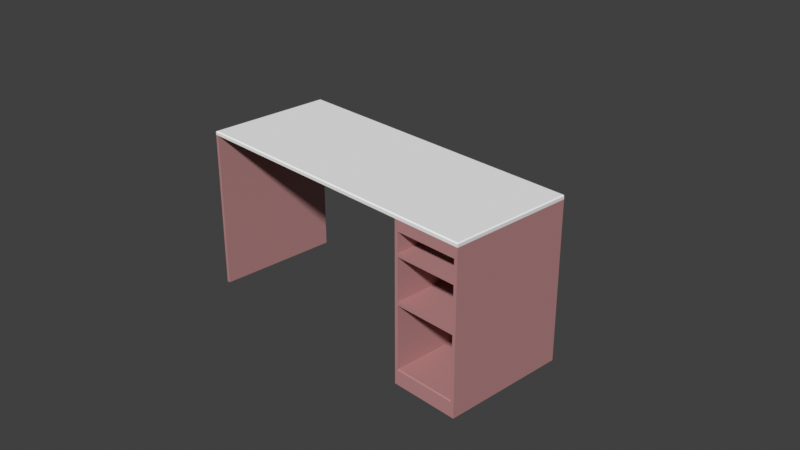 # Source: preview.blend  (saved by Blender 3.6.14; exported with 4.5.12 LTS)
import bpy
from mathutils import Matrix  # noqa: F401  (used for matrix-valued properties, if any)

bpy.ops.wm.read_factory_settings(use_empty=True)
scene = bpy.context.scene
scene.name = 'Scene'

# ---- collections
col_collection = bpy.data.collections.new('Collection'); scene.collection.children.link(col_collection)

# ---- materials (node trees are filled in below, after node groups)
mat_color_3 = bpy.data.materials.new('Color_3')
mat_color_3.diffuse_color = (0.8824, 0.8824, 0.8824, 1.0)
mat_color_3.roughness = 1.0
mat_color_0 = bpy.data.materials.new('Color_0')
mat_color_0.diffuse_color = (0.502, 0.502, 0.251, 1.0)
mat_color_0.roughness = 1.0
mat_color_6 = bpy.data.materials.new('Color_6')
mat_color_6.diffuse_color = (0.502, 0.251, 0.251, 1.0)
mat_color_6.roughness = 1.0
mat_color_9 = bpy.data.materials.new('Color_9')
mat_color_9.diffuse_color = (0.502, 0.502, 0.0, 1.0)
mat_color_9.roughness = 1.0

# ---- material node trees
mat_color_3.use_nodes = True; mat_color_3.node_tree.nodes.clear()
_N = mat_color_3.node_tree.nodes; _L = mat_color_3.node_tree.links
n0 = _N.new('ShaderNodeBsdfPrincipled'); n0.name = 'Principled BSDF'; n0.location = (0, 300)
n0.distribution = 'GGX'
n0.subsurface_method = 'RANDOM_WALK_SKIN'
n0.inputs[0].default_value = (0.8824, 0.8824, 0.8824, 1.0)
n0.inputs[2].default_value = 1.0
n0.inputs[3].default_value = 1.45
n0.inputs[13].default_value = 0.0
n0.inputs[27].default_value = (0.0, 0.0, 0.0, 1.0)
n0.inputs[28].default_value = 1.0
n1 = _N.new('ShaderNodeOutputMaterial'); n1.name = 'Material Output'; n1.location = (280, 300)
_L.new(n0.outputs[0], n1.inputs[0])
n1.is_active_output = True
mat_color_0.use_nodes = True; mat_color_0.node_tree.nodes.clear()
_N = mat_color_0.node_tree.nodes; _L = mat_color_0.node_tree.links
n0 = _N.new('ShaderNodeBsdfPrincipled'); n0.name = 'Principled BSDF'; n0.location = (0, 300)
n0.distribution = 'GGX'
n0.subsurface_method = 'RANDOM_WALK_SKIN'
n0.inputs[0].default_value = (0.502, 0.502, 0.251, 1.0)
n0.inputs[2].default_value = 1.0
n0.inputs[3].default_value = 1.45
n0.inputs[13].default_value = 0.0
n0.inputs[27].default_value = (0.0, 0.0, 0.0, 1.0)
n0.inputs[28].default_value = 1.0
n1 = _N.new('ShaderNodeOutputMaterial'); n1.name = 'Material Output'; n1.location = (280, 300)
_L.new(n0.outputs[0], n1.inputs[0])
n1.is_active_output = True
mat_color_6.use_nodes = True; mat_color_6.node_tree.nodes.clear()
_N = mat_color_6.node_tree.nodes; _L = mat_color_6.node_tree.links
n0 = _N.new('ShaderNodeBsdfPrincipled'); n0.name = 'Principled BSDF'; n0.location = (0, 300)
n0.distribution = 'GGX'
n0.subsurface_method = 'RANDOM_WALK_SKIN'
n0.inputs[0].default_value = (0.502, 0.251, 0.251, 1.0)
n0.inputs[2].default_value = 1.0
n0.inputs[3].default_value = 1.45
n0.inputs[13].default_value = 0.0
n0.inputs[27].default_value = (0.0, 0.0, 0.0, 1.0)
n0.inputs[28].default_value = 1.0
n1 = _N.new('ShaderNodeOutputMaterial'); n1.name = 'Material Output'; n1.location = (280, 300)
_L.new(n0.outputs[0], n1.inputs[0])
n1.is_active_output = True
mat_color_9.use_nodes = True; mat_color_9.node_tree.nodes.clear()
_N = mat_color_9.node_tree.nodes; _L = mat_color_9.node_tree.links
n0 = _N.new('ShaderNodeBsdfPrincipled'); n0.name = 'Principled BSDF'; n0.location = (0, 300)
n0.distribution = 'GGX'
n0.subsurface_method = 'RANDOM_WALK_SKIN'
n0.inputs[0].default_value = (0.502, 0.502, 0.0, 1.0)
n0.inputs[2].default_value = 1.0
n0.inputs[3].default_value = 1.45
n0.inputs[13].default_value = 0.0
n0.inputs[27].default_value = (0.0, 0.0, 0.0, 1.0)
n0.inputs[28].default_value = 1.0
n1 = _N.new('ShaderNodeOutputMaterial'); n1.name = 'Material Output'; n1.location = (280, 300)
_L.new(n0.outputs[0], n1.inputs[0])
n1.is_active_output = True

# ---- world
world_world = bpy.data.worlds.new('World'); scene.world = world_world
world_world.use_nodes = True; world_world.node_tree.nodes.clear()
_N = world_world.node_tree.nodes; _L = world_world.node_tree.links
n0 = _N.new('ShaderNodeOutputWorld'); n0.name = 'World Output'; n0.location = (300, 300)
n1 = _N.new('ShaderNodeBackground'); n1.name = 'Background'; n1.location = (10, 300)
n1.inputs[0].default_value = (0.05088, 0.05088, 0.05088, 1.0)
_L.new(n1.outputs[0], n0.inputs[0])
n0.is_active_output = True
world_world.color = (0.05088, 0.05088, 0.05088)
world_world.use_sun_shadow = False
world_world.sun_shadow_jitter_overblur = 0.0

# ---- cameras
cam_camera = bpy.data.cameras.new('Camera')
cam_camera.clip_end = 100.0
cam_camera.ortho_scale = 7.314

# ---- meshes
me_desk = bpy.data.meshes.new('desk')
me_desk.from_pydata([(625.7, 242.2, 299.9), (625.8, 240.9, -309.6), (625.7, 242.2, -309.6), (625.3, 243.4, 299.5), (625.3, 243.4, -309.6), (624.0, 245.4, 298.1), (624.7, 244.5, -309.6), (624.0, 245.4, -309.6), (621.9, 246.8, 296.1), (623.0, 246.2, -309.6), (621.9, 246.8, -309.6), (619.5, 247.3, 293.6), (619.5, 247.3, -309.6), (625.8, 240.9, 300.0), (-897.7, 243.4, 299.5), (-896.3, 245.4, 298.1), (-894.3, 246.8, 296.1), (-898.1, 242.2, 299.9), (-891.8, 247.3, 293.6), (-898.2, 240.9, 300.0), (-898.2, 240.9, -309.6), (-897.7, 243.4, -309.6), (-897.1, 244.5, -309.6), (-895.4, 246.2, -309.6), (-893.1, 247.2, -309.6), (-896.3, 245.4, -309.6), (-894.3, 246.8, -309.6), (-891.8, 247.3, -309.6), (625.8, 228.2, 300.0), (625.8, 228.2, -309.6), (-898.2, 228.2, 300.0), (-898.2, 228.2, -309.6), (-882.3, 228.2, 300.0), (-882.3, 228.2, -309.6), (-898.2, -533.8, -309.6), (-882.3, -533.8, -309.6), (-898.2, -533.8, 300.0), (-882.3, -533.8, 300.0), (609.9, 228.2, -309.6), (609.9, 228.2, 300.0), (609.9, -533.8, -309.6), (625.8, -533.8, -309.6), (609.9, -533.8, 300.0), (625.8, -533.8, 300.0), (289.3, 228.2, -173.1), (289.3, 228.2, 300.0), (305.1, 228.2, 300.0), (305.1, 228.2, -173.1), (289.3, -533.8, -173.1), (305.1, -533.8, -173.1), (289.3, -533.8, 300.0), (305.1, -533.8, 300.0), (289.3, 25.03, -157.2), (-882.3, 25.03, -157.2), (-882.3, 25.03, -173.1), (289.3, 25.03, -173.1), (289.3, 228.2, -157.2), (289.3, 228.2, -173.1), (-882.3, 228.2, -157.2), (-882.3, 228.2, -173.1), (609.9, 177.4, 300.0), (305.1, 177.4, 300.0), (305.1, 177.4, 284.1), (609.9, 177.4, 284.1), (609.9, 228.2, 284.1), (305.1, 228.2, 300.0), (305.1, 228.2, 284.1), (609.9, -457.6, 293.6), (305.1, -457.6, 293.6), (305.1, -457.7, 294.9), (609.9, -458.6, 297.2), (609.9, -458.0, 296.1), (305.1, -458.0, 296.1), (609.9, -457.7, 294.9), (609.9, -459.4, 298.1), (305.1, -459.4, 298.1), (305.1, -460.4, 298.9), (609.9, -462.7, 299.9), (609.9, -461.5, 299.5), (305.1, -461.5, 299.5), (609.9, -463.9, 300.0), (305.1, -462.7, 299.9), (609.9, -460.4, 298.9), (305.1, -458.6, 297.2), (305.1, -463.9, 300.0), (609.9, -457.6, 284.1), (305.1, -457.6, 284.1), (305.1, -533.8, 300.0), (609.9, -533.8, 300.0), (609.9, -533.8, 284.1), (305.1, -533.8, 284.1), (609.9, -152.8, -173.1), (305.1, -152.8, -173.1), (305.1, -136.9, -173.1), (609.9, -136.9, -173.1), (609.9, -152.8, 300.0), (609.9, -136.9, 300.0), (305.1, -152.8, 300.0), (305.1, -136.9, 300.0), (609.9, -473.4, -173.1), (305.1, -473.4, -173.1), (305.1, -457.6, -173.1), (609.9, -457.6, -173.1), (609.9, -473.4, 284.1), (609.9, -457.6, 284.1), (305.1, -473.4, 284.1), (305.1, -457.6, 284.1), (411.7, -324.8, -176.3), (411.5, -321.0, -176.3), (411.5, -321.0, -173.1), (412.2, -328.5, -176.3), (412.2, -328.5, -173.1), (413.1, -332.1, -173.1), (411.7, -324.8, -173.1), (416.0, -339.0, -176.3), (414.4, -335.6, -176.3), (414.4, -335.6, -173.1), (420.2, -345.2, -176.3), (417.9, -342.2, -176.3), (417.9, -342.2, -173.1), (416.0, -339.0, -173.1), (413.1, -332.1, -176.3), (425.4, -350.5, -176.3), (422.7, -348.0, -176.3), (422.7, -348.0, -173.1), (428.4, -352.7, -176.3), (428.4, -352.7, -173.1), (431.6, -354.6, -173.1), (425.4, -350.5, -173.1), (435.0, -356.2, -176.3), (435.0, -356.2, -173.1), (438.5, -357.5, -173.1), (442.2, -358.4, -176.3), (442.2, -358.4, -173.1), (445.9, -359.0, -173.1), (438.5, -357.5, -176.3), (431.6, -354.6, -176.3), (420.2, -345.2, -173.1), (449.6, -359.1, -176.3), (449.6, -359.1, -173.1), (453.3, -359.0, -173.1), (457.0, -358.4, -176.3), (457.0, -358.4, -173.1), (460.7, -357.5, -173.1), (453.3, -359.0, -176.3), (464.2, -356.2, -176.3), (464.2, -356.2, -173.1), (467.6, -354.6, -173.1), (470.8, -352.7, -176.3), (470.8, -352.7, -173.1), (473.8, -350.5, -173.1), (467.6, -354.6, -176.3), (460.7, -357.5, -176.3), (479.1, -345.2, -176.3), (476.5, -348.0, -176.3), (476.5, -348.0, -173.1), (481.3, -342.2, -176.3), (481.3, -342.2, -173.1), (483.2, -339.0, -173.1), (479.1, -345.2, -173.1), (484.8, -335.6, -176.3), (484.8, -335.6, -173.1), (486.1, -332.1, -173.1), (487.0, -328.5, -176.3), (487.0, -328.5, -173.1), (487.5, -324.8, -173.1), (486.1, -332.1, -176.3), (483.2, -339.0, -176.3), (473.8, -350.5, -176.3), (445.9, -359.0, -176.3), (487.7, -321.0, -176.3), (487.7, -321.0, -173.1), (487.5, -317.3, -173.1), (486.1, -310.0, -176.3), (487.0, -313.6, -176.3), (487.0, -313.6, -173.1), (487.5, -317.3, -176.3), (483.2, -303.1, -176.3), (484.8, -306.5, -176.3), (484.8, -306.5, -173.1), (479.1, -296.9, -176.3), (481.3, -299.9, -176.3), (481.3, -299.9, -173.1), (483.2, -303.1, -173.1), (486.1, -310.0, -173.1), (473.8, -291.6, -176.3), (476.5, -294.1, -176.3), (476.5, -294.1, -173.1), (467.6, -287.4, -176.3), (470.8, -289.4, -176.3), (470.8, -289.4, -173.1), (473.8, -291.6, -173.1), (460.7, -284.6, -176.3), (464.2, -285.8, -176.3), (464.2, -285.8, -173.1), (453.3, -283.1, -176.3), (457.0, -283.7, -176.3), (457.0, -283.7, -173.1), (460.7, -284.6, -173.1), (467.6, -287.4, -173.1), (479.1, -296.9, -173.1), (445.9, -283.1, -176.3), (449.6, -282.9, -176.3), (449.6, -282.9, -173.1), (438.5, -284.6, -176.3), (442.2, -283.7, -176.3), (442.2, -283.7, -173.1), (445.9, -283.1, -173.1), (431.6, -287.4, -176.3), (435.0, -285.8, -176.3), (435.0, -285.8, -173.1), (425.4, -291.6, -176.3), (428.4, -289.4, -176.3), (428.4, -289.4, -173.1), (431.6, -287.4, -173.1), (438.5, -284.6, -173.1), (422.7, -294.1, -176.3), (422.7, -294.1, -173.1), (420.2, -296.9, -173.1), (416.0, -303.1, -176.3), (417.9, -299.9, -176.3), (416.0, -303.1, -173.1), (417.9, -299.9, -173.1), (420.2, -296.9, -176.3), (413.1, -310.0, -176.3), (414.4, -306.5, -176.3), (414.4, -306.5, -173.1), (411.7, -317.3, -176.3), (412.2, -313.6, -176.3), (412.2, -313.6, -173.1), (425.4, -291.6, -173.1), (453.3, -283.1, -173.1), (487.5, -324.8, -176.3), (413.1, -310.0, -173.1), (411.7, -317.3, -173.1), (609.9, -473.4, -173.1), (289.3, -473.4, -173.1), (289.3, -473.4, -176.3), (609.9, -473.4, -176.3), (609.9, 228.2, -173.1), (609.9, 228.2, -176.3), (289.3, 228.2, -173.1), (289.3, 228.2, -176.3), (609.9, -533.8, -157.2), (305.1, -533.8, -157.2), (305.1, -533.8, -173.1), (609.9, -533.8, -173.1), (609.9, -473.4, -157.2), (609.9, -473.4, -173.1), (305.1, -473.4, -157.2), (305.1, -473.4, -173.1), (609.9, 66.31, -173.1), (305.1, 66.31, -173.1), (305.1, 82.18, -173.1), (609.9, 82.18, -173.1), (609.9, 66.31, 300.0), (609.9, 82.18, 300.0), (305.1, 66.31, 300.0), (305.1, 82.18, 300.0)], [], [(0, 1, 2), (3, 2, 4), (5, 6, 7), (8, 9, 10), (9, 5, 7), (6, 3, 4), (3, 0, 2), (6, 5, 3), (11, 10, 12), (8, 10, 11), (9, 8, 5), (13, 1, 0), (3, 14, 0), (15, 3, 5), (8, 16, 5), (16, 8, 11), (17, 13, 0), (14, 17, 0), (3, 15, 14), (11, 18, 16), (16, 15, 5), (19, 13, 17), (17, 20, 19), (21, 17, 14), (22, 14, 15), (23, 15, 16), (18, 24, 16), (21, 20, 17), (14, 22, 21), (15, 25, 22), (16, 26, 23), (18, 27, 24), (16, 24, 26), (15, 23, 25), (28, 29, 1), (1, 13, 28), (30, 28, 13), (13, 19, 30), (31, 30, 19), (19, 20, 31), (2, 21, 4), (4, 22, 6), (20, 2, 1), (23, 9, 7), (10, 26, 12), (9, 26, 10), (25, 7, 6), (29, 31, 20), (22, 4, 21), (20, 21, 2), (22, 25, 6), (24, 27, 26), (12, 26, 27), (9, 23, 26), (25, 23, 7), (1, 29, 20), (12, 27, 18), (18, 11, 12), (28, 30, 31), (31, 29, 28), (31, 30, 32), (32, 33, 31), (34, 31, 33), (33, 35, 34), (36, 34, 35), (35, 37, 36), (30, 36, 37), (37, 32, 30), (37, 35, 33), (33, 32, 37), (31, 34, 36), (36, 30, 31), (38, 39, 28), (28, 29, 38), (40, 38, 29), (29, 41, 40), (42, 40, 41), (41, 43, 42), (39, 42, 43), (43, 28, 39), (43, 41, 29), (29, 28, 43), (38, 40, 42), (42, 39, 38), (44, 45, 46), (46, 47, 44), (48, 44, 47), (47, 49, 48), (50, 48, 49), (49, 51, 50), (45, 50, 51), (51, 46, 45), (51, 49, 47), (47, 46, 51), (44, 48, 50), (50, 45, 44), (52, 53, 54), (54, 55, 52), (56, 52, 55), (55, 57, 56), (58, 56, 57), (57, 59, 58), (53, 58, 59), (59, 54, 53), (57, 55, 54), (54, 59, 57), (53, 52, 56), (56, 58, 53), (60, 61, 62), (62, 63, 60), (39, 60, 63), (63, 64, 39), (65, 39, 64), (64, 66, 65), (61, 65, 66), (66, 62, 61), (63, 62, 66), (66, 64, 63), (65, 61, 60), (60, 39, 65), (67, 68, 69), (70, 71, 72), (72, 73, 69), (74, 75, 76), (77, 78, 79), (80, 77, 81), (79, 82, 76), (83, 74, 70), (69, 73, 67), (72, 83, 70), (72, 71, 73), (76, 82, 74), (79, 81, 77), (81, 84, 80), (79, 78, 82), (83, 75, 74), (68, 67, 85), (85, 86, 68), (87, 88, 80), (80, 84, 87), (80, 71, 70), (73, 71, 88), (67, 73, 88), (85, 67, 89), (70, 74, 80), (78, 77, 80), (80, 88, 71), (78, 80, 82), (88, 89, 67), (74, 82, 80), (88, 87, 90), (90, 89, 88), (84, 72, 87), (79, 84, 81), (90, 87, 68), (76, 84, 79), (76, 75, 84), (83, 72, 84), (72, 69, 87), (86, 90, 68), (87, 69, 68), (83, 84, 75), (85, 89, 90), (90, 86, 85), (91, 92, 93), (93, 94, 91), (95, 91, 94), (94, 96, 95), (92, 97, 98), (98, 93, 92), (97, 95, 96), (96, 98, 97), (94, 93, 96), (98, 96, 93), (95, 92, 91), (92, 95, 97), (99, 100, 101), (101, 102, 99), (103, 99, 102), (102, 104, 103), (105, 103, 104), (104, 106, 105), (100, 105, 106), (106, 101, 100), (103, 105, 100), (100, 99, 103), (101, 106, 104), (104, 102, 101), (107, 108, 109), (110, 111, 112), (107, 113, 110), (114, 115, 116), (117, 118, 119), (114, 120, 118), (121, 112, 115), (122, 123, 124), (125, 126, 127), (128, 126, 122), (129, 130, 131), (132, 133, 134), (131, 133, 135), (127, 130, 136), (117, 137, 123), (138, 139, 140), (141, 142, 143), (140, 142, 144), (145, 146, 147), (148, 149, 150), (147, 149, 151), (143, 146, 152), (153, 154, 155), (156, 157, 158), (153, 159, 156), (160, 161, 162), (163, 164, 165), (162, 164, 166), (158, 161, 167), (150, 155, 168), (134, 139, 169), (170, 171, 172), (173, 174, 175), (176, 172, 174), (177, 178, 179), (180, 181, 182), (177, 183, 181), (173, 184, 178), (185, 186, 187), (188, 189, 190), (185, 191, 189), (192, 193, 194), (195, 196, 197), (192, 198, 196), (188, 199, 193), (180, 200, 186), (201, 202, 203), (204, 205, 206), (201, 207, 205), (208, 209, 210), (211, 212, 213), (208, 214, 212), (204, 215, 209), (216, 217, 218), (219, 220, 221), (218, 222, 223), (224, 225, 226), (227, 228, 229), (224, 229, 228), (219, 221, 225), (230, 217, 211), (195, 231, 202), (165, 171, 232), (109, 113, 107), (112, 121, 110), (113, 111, 110), (116, 120, 114), (119, 137, 117), (120, 119, 118), (112, 116, 115), (124, 128, 122), (127, 136, 125), (126, 125, 122), (131, 135, 129), (134, 169, 132), (133, 132, 135), (130, 129, 136), (137, 124, 123), (140, 144, 138), (143, 152, 141), (142, 141, 144), (147, 151, 145), (150, 168, 148), (149, 148, 151), (146, 145, 152), (155, 159, 153), (158, 167, 156), (159, 157, 156), (162, 166, 160), (165, 232, 163), (164, 163, 166), (161, 160, 167), (155, 154, 168), (139, 138, 169), (172, 176, 170), (175, 184, 173), (172, 175, 174), (179, 183, 177), (182, 200, 180), (183, 182, 181), (184, 179, 178), (187, 191, 185), (190, 199, 188), (191, 190, 189), (194, 198, 192), (197, 231, 195), (198, 197, 196), (199, 194, 193), (200, 187, 186), (203, 207, 201), (206, 215, 204), (207, 206, 205), (210, 214, 208), (213, 230, 211), (214, 213, 212), (215, 210, 209), (218, 223, 216), (222, 221, 220), (222, 220, 223), (226, 233, 224), (229, 234, 227), (233, 229, 224), (221, 226, 225), (217, 216, 211), (231, 203, 202), (171, 170, 232), (108, 234, 109), (227, 234, 108), (235, 236, 237), (237, 238, 235), (239, 235, 238), (238, 240, 239), (241, 239, 240), (240, 242, 241), (236, 241, 242), (242, 237, 236), (115, 114, 237), (118, 237, 114), (237, 118, 117), (117, 123, 237), (237, 107, 110), (237, 121, 115), (121, 237, 110), (108, 107, 237), (237, 135, 132), (237, 169, 138), (169, 237, 132), (237, 123, 122), (237, 125, 136), (237, 136, 129), (125, 237, 122), (237, 129, 135), (138, 238, 237), (227, 237, 228), (237, 242, 224), (228, 237, 224), (219, 225, 242), (224, 242, 225), (242, 220, 219), (223, 220, 242), (108, 237, 227), (242, 216, 223), (242, 212, 211), (242, 211, 216), (242, 209, 208), (242, 201, 205), (242, 205, 204), (242, 204, 209), (242, 208, 212), (202, 201, 242), (238, 144, 141), (238, 152, 145), (152, 238, 141), (238, 151, 148), (238, 168, 154), (168, 238, 148), (151, 238, 145), (238, 153, 156), (160, 238, 167), (156, 167, 238), (238, 154, 153), (238, 160, 166), (238, 163, 232), (238, 232, 170), (163, 238, 166), (170, 176, 238), (238, 138, 144), (240, 188, 193), (240, 185, 189), (240, 189, 188), (240, 195, 202), (240, 192, 196), (240, 196, 195), (192, 240, 193), (240, 173, 178), (174, 238, 176), (173, 238, 174), (240, 180, 186), (240, 177, 181), (178, 177, 240), (180, 240, 181), (185, 240, 186), (238, 173, 240), (242, 240, 202), (236, 116, 112), (116, 236, 120), (119, 120, 236), (236, 137, 119), (113, 109, 236), (112, 111, 236), (113, 236, 111), (236, 109, 234), (131, 130, 236), (134, 133, 236), (131, 236, 133), (124, 137, 236), (126, 128, 236), (127, 126, 236), (124, 236, 128), (130, 127, 236), (236, 139, 134), (233, 236, 229), (233, 226, 241), (233, 241, 236), (241, 221, 222), (221, 241, 226), (222, 218, 241), (241, 218, 217), (229, 236, 234), (217, 230, 241), (213, 214, 241), (230, 213, 241), (210, 215, 241), (207, 203, 241), (206, 207, 241), (215, 206, 241), (214, 210, 241), (241, 203, 239), (140, 139, 235), (143, 142, 235), (140, 235, 142), (147, 146, 235), (150, 149, 235), (147, 235, 149), (143, 235, 146), (159, 155, 235), (157, 235, 158), (235, 157, 159), (155, 150, 235), (161, 158, 235), (164, 162, 235), (165, 164, 235), (161, 235, 162), (235, 171, 165), (139, 236, 235), (199, 190, 239), (191, 187, 239), (190, 191, 239), (231, 197, 239), (198, 194, 239), (197, 198, 239), (199, 239, 194), (175, 235, 184), (171, 235, 172), (172, 235, 175), (200, 182, 239), (183, 179, 239), (239, 179, 184), (183, 239, 182), (200, 239, 187), (184, 235, 239), (231, 239, 203), (243, 244, 245), (245, 246, 243), (247, 243, 246), (246, 248, 247), (249, 247, 248), (248, 250, 249), (244, 249, 250), (250, 245, 244), (246, 245, 250), (250, 248, 246), (249, 244, 243), (243, 247, 249), (251, 252, 253), (253, 254, 251), (255, 251, 254), (254, 256, 255), (252, 257, 258), (258, 253, 252), (257, 255, 256), (256, 258, 257), (254, 253, 256), (258, 256, 253), (255, 252, 251), (252, 255, 257)])
me_desk.polygons.foreach_set('material_index', [0, 0, 0, 0, 0, 0, 0, 0, 0, 0, 0, 0, 0, 0, 0, 0, 0, 0, 0, 0, 0, 0, 0, 0, 0, 0, 0, 0, 0, 0, 0, 0, 0, 0, 0, 0, 0, 0, 0, 0, 0, 0, 0, 0, 0, 0, 0, 0, 0, 0, 0, 0, 0, 0, 0, 0, 0, 0, 1, 1, 1, 1, 1, 1, 1, 1, 2, 2, 2, 2, 2, 2, 1, 1, 1, 1, 1, 1, 2, 2, 2, 2, 2, 2, 1, 1, 1, 1, 1, 1, 2, 2, 2, 2, 2, 2, 1, 1, 1, 1, 1, 1, 1, 1, 2, 2, 2, 2, 1, 1, 1, 1, 1, 1, 1, 1, 1, 1, 2, 2, 2, 2, 2, 2, 2, 2, 2, 2, 2, 2, 2, 2, 2, 2, 2, 2, 2, 2, 2, 2, 1, 1, 1, 1, 1, 1, 1, 1, 1, 1, 1, 1, 1, 1, 1, 1, 1, 1, 1, 1, 1, 1, 1, 1, 1, 1, 1, 1, 1, 1, 2, 2, 2, 2, 2, 2, 1, 1, 1, 1, 1, 1, 1, 1, 1, 1, 2, 2, 3, 3, 3, 3, 3, 3, 3, 3, 3, 3, 3, 3, 3, 3, 3, 3, 3, 3, 3, 3, 3, 3, 3, 3, 3, 3, 3, 3, 3, 3, 3, 3, 3, 3, 3, 3, 3, 3, 3, 3, 3, 3, 3, 3, 3, 3, 3, 3, 3, 3, 3, 3, 3, 3, 3, 3, 3, 3, 3, 3, 3, 3, 3, 3, 3, 3, 3, 3, 3, 3, 3, 3, 3, 3, 3, 3, 3, 3, 3, 3, 3, 3, 3, 3, 3, 3, 3, 3, 3, 3, 3, 3, 3, 3, 3, 3, 3, 3, 3, 3, 3, 3, 3, 3, 3, 3, 3, 3, 3, 3, 3, 3, 3, 3, 3, 3, 3, 3, 3, 3, 3, 3, 3, 3, 3, 3, 3, 3, 3, 3, 3, 3, 3, 3, 3, 3, 3, 3, 3, 3, 3, 3, 3, 3, 3, 3, 3, 3, 3, 3, 3, 3, 3, 3, 3, 3, 3, 3, 3, 3, 3, 3, 3, 3, 3, 3, 3, 3, 3, 3, 3, 3, 3, 3, 3, 3, 3, 3, 3, 3, 3, 3, 3, 3, 3, 3, 3, 3, 3, 3, 3, 3, 3, 3, 3, 3, 3, 3, 3, 3, 3, 3, 3, 3, 3, 3, 3, 3, 3, 3, 3, 3, 3, 3, 3, 3, 3, 3, 3, 3, 3, 3, 3, 3, 3, 3, 3, 3, 3, 3, 3, 3, 3, 3, 3, 3, 3, 3, 3, 3, 3, 3, 3, 3, 3, 3, 3, 3, 3, 3, 3, 3, 3, 3, 3, 3, 3, 3, 3, 3, 3, 3, 3, 3, 3, 3, 3, 3, 3, 3, 3, 3, 1, 1, 1, 1, 1, 1, 1, 1, 1, 1, 1, 1, 1, 1, 1, 1, 1, 1, 2, 2, 2, 2, 2, 2])
me_desk.materials.append(mat_color_3)
me_desk.materials.append(mat_color_0)
me_desk.materials.append(mat_color_6)
me_desk.materials.append(mat_color_9)
me_desk.update()
me_desk.normals_split_custom_set([tuple(v) for v in zip(*[iter([0.9808, 0.1952, -7.551e-06, 1.0, 0.0001066, -3.027e-06, 0.9808, 0.1952, 4.707e-06, 0.9239, 0.3827, -7.666e-06, 0.9808, 0.1951, -2.958e-06, 0.9239, 0.3827, 4.707e-06, 0.7071, 0.7071, -8.114e-06, 0.8315, 0.5555, -2.656e-06, 0.7071, 0.7071, 4.705e-06, 0.3827, 0.9239, -8.798e-06, 0.5556, 0.8315, -2.187e-06, 0.3827, 0.9239, 4.707e-06, 0.5555, 0.8315, -2.395e-06, 0.7071, 0.7071, 4.673e-06, 0.7071, 0.7071, 4.682e-06, 0.8315, 0.5556, -2.695e-06, 0.9239, 0.3827, 4.673e-06, 0.9239, 0.3827, 4.683e-06, 0.9239, 0.3827, 5.946e-06, 0.9808, 0.1952, 7.934e-06, 0.9808, 0.1952, 7.659e-06, 0.8315, 0.5555, -8.12e-05, 0.7071, 0.7071, 1.483e-05, 0.9239, 0.3827, 8.569e-06, -6.959e-06, 1.0, -6.304e-06, 0.3827, 0.9239, 9.366e-06, -7.004e-06, 1.0, 9.364e-06, 0.3827, 0.9239, 1.233e-05, 0.3827, 0.9239, 6.304e-06, -1.133e-05, 1.0, -5.774e-06, 0.5555, 0.8315, 0.000201, 0.3827, 0.9239, -1.468e-05, 0.7072, 0.7071, 1.281e-05, 1.0, -0.0001053, -8.323e-06, 1.0, -0.0001052, 7.554e-06, 0.9808, 0.195, -4.784e-06, 6.002e-07, 0.3827, 0.9239, 2.129e-07, 0.3827, 0.9239, -5.892e-06, 0.1951, 0.9808, 9.033e-06, 0.7071, 0.7071, -1.194e-05, 0.3827, 0.9239, -1.329e-05, 0.7071, 0.7071, 1.431e-05, 0.9239, 0.3827, 9.753e-06, 0.9239, 0.3827, 6.542e-06, 0.7071, 0.7071, -9.301e-06, 0.9239, 0.3827, 2.095e-05, 0.9239, 0.3827, 1.072e-05, 1.0, 5.201e-06, 1.883e-07, 0.1951, 0.9808, -4.638e-07, -7.879e-06, 1.0, 7.272e-06, 0.1951, 0.9808, -4.841e-06, 0.3827, 0.9239, -7.179e-06, 0.1951, 0.9808, -2.129e-07, 0.1951, 0.9808, -9.033e-06, 0.3827, 0.9239, 7.451e-06, 0.7071, 0.7071, 3.085e-06, 0.3827, 0.9239, 9.301e-06, 1.0, -1.967e-06, -6.467e-06, 1.0, -1.796e-06, -1.321e-05, 0.9239, 0.3827, -5.566e-06, 0.9239, 0.3827, -6.83e-07, 0.7071, 0.7071, -9.753e-06, 0.7071, 0.7071, 8.315e-06, -8.091e-06, 1.0, -1.883e-07, -8.054e-06, 1.0, 8.387e-06, 0.1951, 0.9808, -0.9808, 0.1952, -4.771e-07, -1.0, 5.873e-05, -4.677e-06, -1.0, 6.375e-05, -4.113e-06, -0.9238, 0.3829, 7.547e-06, -0.9807, 0.1953, 2.22e-06, -0.9238, 0.3829, -2.412e-07, -0.8315, 0.5555, -8.12e-05, -0.9239, 0.3827, 4.21e-06, -0.7071, 0.7071, 1.04e-05, -0.5554, 0.8316, 0.000201, -0.7071, 0.7071, 1.922e-05, -0.3827, 0.9239, -8.405e-06, 2.012e-05, 1.0, -4.139e-06, -0.1949, 0.9808, 0.0002018, -0.3827, 0.9239, -8.27e-07, -0.9239, 0.3827, -7.145e-06, -1.0, 2.153e-05, -6.727e-06, -0.9808, 0.195, -0.0002002, -0.9239, 0.3826, -7.67e-06, -0.8315, 0.5555, -2.959e-06, -0.9239, 0.3826, 4.705e-06, -0.7071, 0.7071, 4.673e-06, -0.7071, 0.7071, 4.682e-06, -0.8315, 0.5555, -2.402e-06, -0.3827, 0.9239, 4.675e-06, -0.3827, 0.9239, 4.685e-06, -0.5556, 0.8315, -1.955e-06, -1.502e-05, 1.0, 4.673e-06, -1.518e-05, 1.0, 4.683e-06, -0.1951, 0.9808, -1.415e-06, -0.3827, 0.9239, -8.811e-06, -0.1951, 0.9808, -2.187e-06, -0.3827, 0.9239, 4.705e-06, -0.7071, 0.7071, -8.121e-06, -0.5555, 0.8315, -2.656e-06, -0.7071, 0.7071, 4.705e-06, 1.0, 0.0, 0.0, 1.0, 0.0, 0.0, 1.0, 0.0, 0.0, 1.0, 0.0, 0.0, 1.0, 0.0, 0.0, 1.0, 0.0, 0.0, 0.0, 0.0, 1.0, 0.0, 0.0, 1.0, 0.0, 0.0, 1.0, 0.0, 0.0, 1.0, 0.0, 0.0, 1.0, 0.0, 0.0, 1.0, -1.0, 0.0, 0.0, -1.0, 0.0, 0.0, -1.0, 0.0, 0.0, -1.0, 0.0, 0.0, -1.0, 0.0, 0.0, -1.0, 0.0, 0.0, 0.0, 0.0, -1.0, 0.0, 0.0, -1.0, 0.0, 0.0, -1.0, 0.0, 0.0, -1.0, 0.0, 0.0, -1.0, 0.0, 0.0, -1.0, 0.0, 0.0, -1.0, 0.0, 0.0, -1.0, 0.0, 0.0, -1.0, 0.0, 0.0, -1.0, 0.0, 0.0, -1.0, 0.0, 0.0, -1.0, 0.0, 0.0, -1.0, 0.0, 0.0, -1.0, 0.0, 0.0, -1.0, 0.0, 0.0, -1.0, 0.0, 0.0, -1.0, 0.0, 0.0, -1.0, 0.0, 0.0, -1.0, 0.0, 0.0, -1.0, 0.0, 0.0, -1.0, 0.0, 0.0, -1.0, 0.0, 0.0, -1.0, 0.0, 0.0, -1.0, 0.0, 0.0, -1.0, 0.0, 0.0, -1.0, 0.0, 0.0, -1.0, 0.0, 0.0, -1.0, 0.0, 0.0, -1.0, 0.0, 0.0, -1.0, 0.0, 0.0, -1.0, 0.0, 0.0, -1.0, 0.0, 0.0, -1.0, 0.0, 0.0, -1.0, 0.0, 0.0, -1.0, 0.0, 0.0, -1.0, 0.0, 0.0, -1.0, 0.0, 0.0, -1.0, 0.0, 0.0, -1.0, 0.0, 0.0, -1.0, 0.0, 0.0, -1.0, 0.0, 0.0, -1.0, 0.0, 0.0, -1.0, 0.0, 0.0, -1.0, 0.0, 0.0, -1.0, 0.0, 0.0, -1.0, 0.0, 0.0, -1.0, 0.0, 0.0, -1.0, 0.0, 1.0, 0.0, 0.0, 1.0, 0.0, 0.0, 1.0, 0.0, 0.0, 1.0, 0.0, 0.0, 1.0, 0.0, 0.0, 1.0, 0.0, 0.0, -1.0, 0.0, 0.0, -1.0, 0.0, 0.0, -1.0, 0.0, 0.0, -1.0, 0.0, 0.0, -1.0, 0.0, 0.0, -1.0, 0.0, 0.0, 1.0, 0.0, 0.0, 1.0, 0.0, 0.0, 1.0, 0.0, 0.0, 1.0, 0.0, 0.0, 1.0, 0.0, 0.0, 1.0, 0.0, 0.0, 0.0, -1.0, 0.0, 0.0, -1.0, 0.0, 0.0, -1.0, 0.0, 0.0, -1.0, 0.0, 0.0, -1.0, 0.0, 0.0, -1.0, 0.0, -1.0, 0.0, 0.0, -1.0, 0.0, 0.0, -1.0, 0.0, 0.0, -1.0, 0.0, 0.0, -1.0, 0.0, 0.0, -1.0, 0.0, 0.0, 0.0, 1.0, 0.0, 0.0, 1.0, 0.0, 0.0, 1.0, 0.0, 0.0, 1.0, 0.0, 0.0, 1.0, 0.0, 0.0, 1.0, 1.0, 0.0, 0.0, 1.0, 0.0, 0.0, 1.0, 0.0, 0.0, 1.0, 0.0, 0.0, 1.0, 0.0, 0.0, 1.0, 0.0, 0.0, -1.0, 0.0, 0.0, -1.0, 0.0, 0.0, -1.0, 0.0, 0.0, -1.0, 0.0, 0.0, -1.0, 0.0, 0.0, -1.0, 0.0, 0.0, 0.0, 1.0, 0.0, 0.0, 1.0, 0.0, 0.0, 1.0, 0.0, 0.0, 1.0, 0.0, 0.0, 1.0, 0.0, 0.0, 1.0, 0.0, 0.0, 0.0, -1.0, 0.0, 0.0, -1.0, 0.0, 0.0, -1.0, 0.0, 0.0, -1.0, 0.0, 0.0, -1.0, 0.0, 0.0, -1.0, 0.0, -1.0, 0.0, 0.0, -1.0, 0.0, 0.0, -1.0, 0.0, 0.0, -1.0, 0.0, 0.0, -1.0, 0.0, 0.0, -1.0, 0.0, 0.0, 0.0, 1.0, 0.0, 0.0, 1.0, 0.0, 0.0, 1.0, 0.0, 0.0, 1.0, 0.0, 0.0, 1.0, 0.0, 0.0, 1.0, 1.0, 0.0, 0.0, 1.0, 0.0, 0.0, 1.0, 0.0, 0.0, 1.0, 0.0, 0.0, 1.0, 0.0, 0.0, 1.0, 0.0, 0.0, -1.0, 0.0, 0.0, -1.0, 0.0, 0.0, -1.0, 0.0, 0.0, -1.0, 0.0, 0.0, -1.0, 0.0, 0.0, -1.0, 0.0, 0.0, 0.0, 1.0, 0.0, 0.0, 1.0, 0.0, 0.0, 1.0, 0.0, 0.0, 1.0, 0.0, 0.0, 1.0, 0.0, 0.0, 1.0, 0.0, 0.0, 0.0, -1.0, 0.0, 0.0, -1.0, 0.0, 0.0, -1.0, 0.0, 0.0, -1.0, 0.0, 0.0, -1.0, 0.0, 0.0, -1.0, 0.0, -1.0, 0.0, 0.0, -1.0, 0.0, 0.0, -1.0, 0.0, 0.0, -1.0, 0.0, 0.0, -1.0, 0.0, 0.0, -1.0, 0.0, 0.0, 0.0, 1.0, 0.0, 0.0, 1.0, 0.0, 0.0, 1.0, 0.0, 0.0, 1.0, 0.0, 0.0, 1.0, 0.0, 0.0, 1.0, 1.0, 0.0, 0.0, 1.0, 0.0, 0.0, 1.0, 0.0, 0.0, 1.0, 0.0, 0.0, 1.0, 0.0, 0.0, 1.0, 0.0, 0.0, -1.0, 0.0, 0.0, -1.0, 0.0, 0.0, -1.0, 0.0, 0.0, -1.0, 0.0, 0.0, -1.0, 0.0, 0.0, -1.0, 0.0, 0.0, 0.0, -1.0, 0.0, 0.0, -1.0, 0.0, 0.0, -1.0, 0.0, 0.0, -1.0, 0.0, 0.0, -1.0, 0.0, 0.0, -1.0, 0.0, 1.0, 0.0, 0.0, 1.0, 0.0, 0.0, 1.0, 0.0, 0.0, 1.0, 0.0, 0.0, 1.0, 0.0, 0.0, 1.0, 0.0, 0.0, 0.0, 1.0, 0.0, 0.0, 1.0, 0.0, 0.0, 1.0, 0.0, 0.0, 1.0, 0.0, 0.0, 1.0, 0.0, 0.0, 1.0, 0.0, -1.0, 0.0, 0.0, -1.0, 0.0, 0.0, -1.0, 0.0, 0.0, -1.0, 0.0, 0.0, -1.0, 0.0, 0.0, -1.0, 0.0, 0.0, 0.0, 0.0, -1.0, 0.0, 0.0, -1.0, 0.0, 0.0, -1.0, 0.0, 0.0, -1.0, 0.0, 0.0, -1.0, 0.0, 0.0, -1.0, 0.0, 0.0, 1.0, 0.0, 0.0, 1.0, 0.0, 0.0, 1.0, 0.0, 0.0, 1.0, 0.0, 0.0, 1.0, 0.0, 0.0, 1.0, 0.0, -1.0, 0.0, 0.0, -1.0, 0.0, 0.0, -1.0, 0.0, 0.0, -1.0, 0.0, 0.0, -1.0, 0.0, 0.0, -1.0, 0.0, 1.0, 0.0, 0.0, 1.0, 0.0, 0.0, 1.0, 0.0, 0.0, 1.0, 0.0, 0.0, 1.0, 0.0, 0.0, 1.0, 0.0, 0.0, 0.0, 1.0, 0.0, 0.0, 1.0, 0.0, 0.0, 1.0, 0.0, 0.0, 1.0, 0.0, 0.0, 1.0, 0.0, 0.0, 1.0, 0.0, -1.0, 0.0, 0.0, -1.0, 0.0, 0.0, -1.0, 0.0, 0.0, -1.0, 0.0, 0.0, -1.0, 0.0, 0.0, -1.0, 0.0, 0.0, 0.0, 0.0, -1.0, 0.0, 0.0, -1.0, 0.0, 0.0, -1.0, 0.0, 0.0, -1.0, 0.0, 0.0, -1.0, 0.0, 0.0, -1.0, 0.0, 0.0, 1.0, 0.0, 0.0, 1.0, 0.0, 0.0, 1.0, 0.0, 0.0, 1.0, 0.0, 0.0, 1.0, 0.0, 0.0, 1.0, 4.668e-06, 1.0, 8.655e-05, 4.678e-06, 1.0, 8.647e-05, 3.686e-06, 0.9808, 0.1952, -3.162e-06, 0.8315, 0.5556, -4.707e-06, 0.9239, 0.3827, 8.912e-07, 0.9239, 0.3827, 3.687e-06, 0.9238, 0.3828, 4.671e-06, 0.9808, 0.1952, 3.287e-05, 0.9808, 0.1952, 4.675e-06, 0.7071, 0.7071, 4.685e-06, 0.7071, 0.7071, 3.684e-06, 0.5556, 0.8315, -3.163e-06, 0.1951, 0.9808, -4.705e-06, 0.3827, 0.9239, 9.017e-07, 0.3827, 0.9239, -3.163e-06, -6.437e-06, 1.0, -4.705e-06, 0.1951, 0.9808, 9.009e-07, 0.1951, 0.9808, 3.682e-06, 0.3826, 0.9239, 4.671e-06, 0.5555, 0.8315, 4.68e-06, 0.5555, 0.8315, 8.978e-07, 0.8315, 0.5556, -3.165e-06, 0.7071, 0.7071, -4.702e-06, 0.8315, 0.5556, -4.668e-06, 0.9808, 0.195, -4.678e-06, 0.9808, 0.195, -3.686e-06, 1.0, -0.0001053, 3.162e-06, 0.9239, 0.3827, 4.707e-06, 0.8315, 0.5556, -8.912e-07, 0.8315, 0.5556, -4.671e-06, 0.9239, 0.3826, -4.68e-06, 0.9239, 0.3826, -3.687e-06, 0.9808, 0.195, -4.671e-06, 0.5556, 0.8315, -4.68e-06, 0.5556, 0.8315, -3.687e-06, 0.7071, 0.7071, 3.163e-06, 0.3827, 0.9239, 4.705e-06, 0.1951, 0.9808, -9.016e-07, 0.1951, 0.9808, 3.163e-06, 0.1951, 0.9808, 4.705e-06, -6.437e-06, 1.0, -9.009e-07, -6.46e-06, 1.0, -4.671e-06, 0.3827, 0.9239, -4.68e-06, 0.3827, 0.9239, -3.682e-06, 0.5556, 0.8314, 3.162e-06, 0.8315, 0.5556, 4.707e-06, 0.7071, 0.7071, -8.987e-07, 0.7071, 0.7071, 0.0, 1.0, 0.0, 0.0, 1.0, 0.0, 0.0, 1.0, 0.0, 0.0, 1.0, 0.0, 0.0, 1.0, 0.0, 0.0, 1.0, 0.0, 0.0, 0.0, 1.0, 0.0, 0.0, 1.0, 0.0, 0.0, 1.0, 0.0, 0.0, 1.0, 0.0, 0.0, 1.0, 0.0, 0.0, 1.0, 1.0, -5.896e-05, 0.0, 1.0, -5.896e-05, 0.0, 1.0, -5.896e-05, 0.0, 1.0, 5.5e-06, 0.0, 1.0, 5.5e-06, 0.0, 1.0, 5.5e-06, 0.0, 1.0, 0.0, 0.0, 1.0, 0.0, 0.0, 1.0, 0.0, 0.0, 1.0, 0.0, 0.0, 1.0, 0.0, 0.0, 1.0, 0.0, 0.0, 1.0, 0.0, 0.0, 1.0, 0.0, 0.0, 1.0, 0.0, 0.0, 1.0, 5.048e-05, 0.0, 1.0, 5.048e-05, 0.0, 1.0, 5.048e-05, 0.0, 1.0, 0.0, 0.0, 1.0, 0.0, 0.0, 1.0, 0.0, 0.0, 1.0, 0.0, 0.0, 1.0, 0.0, 0.0, 1.0, 0.0, 0.0, 1.0, -8.073e-07, 0.0, 1.0, -8.073e-07, 0.0, 1.0, -8.073e-07, 0.0, 1.0, 0.0, 0.0, 1.0, 0.0, 0.0, 1.0, 0.0, 0.0, 0.0, -1.0, 0.0, 0.0, -1.0, 0.0, 0.0, -1.0, 0.0, 0.0, -1.0, 0.0, 0.0, -1.0, 0.0, 0.0, -1.0, 0.0, -1.0, 0.0, 0.0, -1.0, 0.0, 0.0, -1.0, 0.0, 0.0, -1.0, 5.048e-05, 0.0, -1.0, 5.048e-05, 0.0, -1.0, 5.048e-05, 0.0, -1.0, -4.036e-07, 0.0, -1.0, -4.036e-07, 0.0, -1.0, -4.036e-07, 0.0, -1.0, 0.0, 0.0, -1.0, 0.0, 0.0, -1.0, 0.0, 0.0, -1.0, 6.951e-05, 0.0, -1.0, 6.951e-05, 0.0, -1.0, 6.951e-05, 0.0, -1.0, 0.0, 0.0, -1.0, 0.0, 0.0, -1.0, 0.0, 0.0, -1.0, -2.75e-06, 0.0, -1.0, -2.75e-06, 0.0, -1.0, -2.75e-06, 0.0, -1.0, 0.0, 0.0, -1.0, 0.0, 0.0, -1.0, 0.0, 0.0, -1.0, 1.956e-06, 0.0, -1.0, 1.956e-06, 0.0, -1.0, 1.956e-06, 0.0, -1.0, 0.0, 0.0, -1.0, 0.0, 0.0, -1.0, 0.0, 0.0, 0.0, 0.0, -1.0, 0.0, 0.0, -1.0, 0.0, 0.0, -1.0, 0.0, 0.0, -1.0, 0.0, 0.0, -1.0, 0.0, 0.0, -1.0, 0.0, 0.0, -1.0, 0.0, 0.0, -1.0, 0.0, 0.0, -1.0, 0.0, 0.0, -1.0, 0.0, 0.0, -1.0, 0.0, 0.0, -1.0, 1.0, 0.0, 0.0, 1.0, 0.0, 0.0, 1.0, 0.0, 0.0, 1.0, 0.0, 0.0, 1.0, 0.0, 0.0, 1.0, 0.0, 0.0, -1.0, 0.0, 0.0, -1.0, 0.0, 0.0, -1.0, 0.0, 0.0, -1.0, 0.0, 0.0, -1.0, 0.0, 0.0, -1.0, 0.0, 0.0, 0.0, 0.0, 1.0, 0.0, 0.0, 1.0, 0.0, 0.0, 1.0, 0.0, 0.0, 1.0, 0.0, 0.0, 1.0, 0.0, 0.0, 1.0, 0.0, 1.0, 0.0, 0.0, 1.0, 0.0, 0.0, 1.0, 0.0, 0.0, 1.0, 0.0, 0.0, 1.0, 0.0, 0.0, 1.0, 0.0, 0.0, -1.0, 0.0, 0.0, -1.0, 0.0, 0.0, -1.0, 0.0, 0.0, -1.0, 0.0, 0.0, -1.0, 0.0, 0.0, -1.0, 0.0, 0.0, 0.0, -1.0, 0.0, 0.0, -1.0, 0.0, 0.0, -1.0, 0.0, 0.0, -1.0, 0.0, 0.0, -1.0, 0.0, 0.0, -1.0, 1.0, 0.0, 0.0, 1.0, 0.0, 0.0, 1.0, 0.0, 0.0, 1.0, 0.0, 0.0, 1.0, 0.0, 0.0, 1.0, 0.0, 0.0, 0.0, 0.0, 1.0, 0.0, 0.0, 1.0, 0.0, 0.0, 1.0, 0.0, 0.0, 1.0, 0.0, 0.0, 1.0, 0.0, 0.0, 1.0, -1.0, 0.0, 0.0, -1.0, 0.0, 0.0, -1.0, 0.0, 0.0, -1.0, 0.0, 0.0, -1.0, 0.0, 0.0, -1.0, 0.0, 0.0, 0.0, -1.0, 0.0, 0.0, -1.0, 0.0, 0.0, -1.0, 0.0, 0.0, -1.0, 0.0, 0.0, -1.0, 0.0, 0.0, -1.0, 0.0, 0.0, 1.0, 0.0, 0.0, 1.0, 0.0, 0.0, 1.0, 0.0, 0.0, 1.0, 0.0, 0.0, 1.0, 0.0, 0.0, 1.0, 0.0, 0.9952, 0.09807, 0.0, 1.0, 4.785e-05, -2.143e-09, 1.0, 4.791e-05, 2.962e-07, 0.9808, 0.1951, -1.707e-06, 0.9808, 0.1951, 0.0, 0.9569, 0.2903, 2.017e-06, 0.9952, 0.09798, -2.147e-09, 0.9952, 0.09798, 7.078e-08, 0.9808, 0.1951, 0.0, 0.8819, 0.4714, 0.0, 0.9239, 0.3827, -2.145e-09, 0.9239, 0.3827, -5.402e-08, 0.773, 0.6344, 0.0, 0.8315, 0.5556, -2.145e-09, 0.8315, 0.5556, 1.36e-07, 0.8819, 0.4714, -2.145e-09, 0.8819, 0.4714, 8.009e-08, 0.8315, 0.5556, 0.0, 0.9569, 0.2903, -2.145e-09, 0.9569, 0.2903, -4.284e-08, 0.9239, 0.3827, 0.0, 0.6344, 0.773, 0.0, 0.7071, 0.7071, -2.145e-09, 0.7071, 0.7071, 4.657e-08, 0.5556, 0.8315, -1.801e-06, 0.5556, 0.8315, 0.0, 0.4714, 0.8819, 2.03e-06, 0.6344, 0.773, 0.0, 0.5556, 0.8315, 2.019e-06, 0.6344, 0.773, -1.824e-06, 0.3827, 0.9239, -1.778e-06, 0.3827, 0.9239, 0.0, 0.2903, 0.9569, 2.028e-06, 0.1951, 0.9808, -1.778e-06, 0.1951, 0.9808, 0.0, 0.09802, 0.9952, 2.014e-06, 0.2903, 0.9569, 0.0, 0.1951, 0.9808, 2.03e-06, 0.2903, 0.9569, -1.988e-06, 0.4714, 0.8819, 0.0, 0.3827, 0.9239, 2.027e-06, 0.4714, 0.8819, -1.661e-06, 0.773, 0.6344, -2.145e-09, 0.773, 0.6344, 4.47e-08, 0.7071, 0.7071, 0.0, -1.356e-06, 1.0, -1.684e-06, -1.356e-06, 1.0, 0.0, -0.09802, 0.9952, 2.025e-06, -0.1951, 0.9808, -1.988e-06, -0.1951, 0.9808, 0.0, -0.2903, 0.9569, 2.032e-06, -0.09803, 0.9952, 0.0, -0.1951, 0.9808, 2.028e-06, -0.09803, 0.9952, -1.778e-06, -0.3827, 0.9239, -1.661e-06, -0.3827, 0.9239, 0.0, -0.4714, 0.8819, 2.028e-06, -0.5556, 0.8315, -1.824e-06, -0.5556, 0.8315, 0.0, -0.6344, 0.773, 2.019e-06, -0.4714, 0.8819, 0.0, -0.5556, 0.8315, 2.028e-06, -0.4714, 0.8819, -1.801e-06, -0.2903, 0.9569, 0.0, -0.3827, 0.9239, 2.028e-06, -0.2903, 0.9569, -1.778e-06, -0.773, 0.6344, 0.0, -0.7071, 0.7071, -2.145e-09, -0.7071, 0.7071, 4.657e-08, -0.8315, 0.5556, -1.801e-06, -0.8315, 0.5556, 0.0, -0.8819, 0.4714, 2.032e-06, -0.773, 0.6344, -2.145e-09, -0.773, 0.6344, 1.322e-07, -0.8315, 0.5556, 0.0, -0.9239, 0.3827, -1.684e-06, -0.9239, 0.3827, 0.0, -0.9569, 0.2903, 2.032e-06, -0.9808, 0.1951, -1.778e-06, -0.9808, 0.1951, 0.0, -0.9952, 0.09802, 2.014e-06, -0.957, 0.2902, 0.0, -0.9808, 0.1951, 2.019e-06, -0.957, 0.2902, -1.706e-06, -0.8819, 0.4714, 0.0, -0.9239, 0.3827, 2.034e-06, -0.8819, 0.4714, -1.661e-06, -0.6344, 0.773, 0.0, -0.7071, 0.7071, 2.023e-06, -0.6344, 0.773, -1.754e-06, 0.09802, 0.9952, 0.0, 1.356e-06, 1.0, 2.015e-06, 0.09802, 0.9952, -1.684e-06, -1.0, 1.882e-05, -1.661e-06, -1.0, 1.88e-05, 0.0, -0.9952, -0.098, 2.017e-06, -0.9569, -0.2903, 0.0, -0.9808, -0.1951, -2.145e-09, -0.9808, -0.1951, 1.118e-08, -0.9952, -0.09798, -2.147e-09, -0.9952, -0.09798, 7.078e-08, -0.9808, -0.1951, 0.0, -0.8819, -0.4714, 0.0, -0.9239, -0.3827, -2.145e-09, -0.9239, -0.3827, 2.57e-07, -0.773, -0.6344, 0.0, -0.8315, -0.5556, -2.145e-09, -0.8315, -0.5556, 1.36e-07, -0.8819, -0.4714, -2.145e-09, -0.8819, -0.4714, -2.123e-07, -0.8315, -0.5556, 0.0, -0.9569, -0.2903, -2.145e-09, -0.9569, -0.2903, -4.284e-08, -0.9239, -0.3827, 0.0, -0.6344, -0.773, 0.0, -0.7071, -0.7071, -2.145e-09, -0.7071, -0.7071, 4.657e-08, -0.4714, -0.8819, 0.0, -0.5556, -0.8315, -2.145e-09, -0.5556, -0.8315, 2.589e-07, -0.6344, -0.773, -2.145e-09, -0.6344, -0.773, 1.341e-07, -0.5556, -0.8315, 0.0, -0.2903, -0.9569, 0.0, -0.3827, -0.9239, -2.145e-09, -0.3827, -0.9239, 7.451e-08, -0.09801, -0.9952, 0.0, -0.1951, -0.9808, -2.145e-09, -0.1951, -0.9808, 4.284e-08, -0.2903, -0.9569, -2.145e-09, -0.2903, -0.9569, 3.036e-07, -0.1951, -0.9808, 0.0, -0.4714, -0.8819, -2.145e-09, -0.4714, -0.8819, -1.993e-07, -0.3827, -0.9239, 0.0, -0.773, -0.6344, -2.145e-09, -0.773, -0.6344, 4.47e-08, -0.7071, -0.7071, 0.0, 0.09802, -0.9952, 0.0, 6.78e-07, -1.0, -2.145e-09, 6.761e-07, -1.0, -3.166e-08, 0.2903, -0.9569, 0.0, 0.1951, -0.9808, -2.145e-09, 0.1951, -0.9808, 2.999e-07, 0.09801, -0.9952, -2.145e-09, 0.09801, -0.9952, 4.284e-08, 0.1951, -0.9808, 0.0, 0.4714, -0.8819, 0.0, 0.3827, -0.9239, -2.145e-09, 0.3827, -0.9239, -2.012e-07, 0.6344, -0.773, 0.0, 0.5556, -0.8315, -2.145e-09, 0.5556, -0.8315, 1.304e-07, 0.4714, -0.8819, -2.145e-09, 0.4714, -0.8819, 2.589e-07, 0.5556, -0.8315, 0.0, 0.2903, -0.9569, -2.145e-09, 0.2903, -0.9569, 7.637e-08, 0.3827, -0.9239, 0.0, 0.7071, -0.7071, -1.754e-06, 0.7071, -0.7071, 0.0, 0.773, -0.6344, 2.012e-06, 0.8819, -0.4714, 0.0, 0.8315, -0.5556, -2.019e-06, 0.8819, -0.4714, 1.497e-06, 0.773, -0.6344, 0.0, 0.8315, -0.5556, 2.021e-06, 0.773, -0.6344, -1.824e-06, 0.9569, -0.2903, 0.0, 0.9239, -0.3827, -2.147e-09, 0.9239, -0.3827, -4.098e-08, 0.9952, -0.09802, 0.0, 0.9808, -0.1951, -2.145e-09, 0.9808, -0.1951, 7.078e-08, 0.9569, -0.2903, -2.019e-06, 0.9808, -0.1951, 1.707e-06, 0.9808, -0.1951, 0.0, 0.8819, -0.4714, -2.145e-09, 0.8819, -0.4714, 2.589e-07, 0.9239, -0.3827, 0.0, 0.6344, -0.773, 0.0, 0.7071, -0.7071, 2.023e-06, 0.6344, -0.773, -1.754e-06, -0.09802, -0.9952, -2.145e-09, -0.09802, -0.9952, -3.539e-08, -6.855e-07, -1.0, 0.0, -0.9952, 0.098, 0.0, -1.0, -1.977e-05, 2.015e-06, -0.9952, 0.098, -1.988e-06, 1.0, -1.977e-05, 0.0, 0.9952, 0.098, 2.145e-09, 0.9952, 0.098, -2.962e-07, 0.9569, 0.2903, 1.707e-06, 0.9569, 0.2903, 0.0, 0.9808, 0.1951, -2.019e-06, 0.9952, 0.09802, 0.0, 0.9808, 0.1951, 2.145e-09, 0.9808, 0.1951, -7.078e-08, 0.9239, 0.3827, 0.0, 0.8819, 0.4714, 2.145e-09, 0.8819, 0.4714, 5.215e-08, 0.8315, 0.5556, 0.0, 0.773, 0.6344, 2.145e-09, 0.773, 0.6344, -1.341e-07, 0.8819, 0.4714, 0.0, 0.8315, 0.5556, 2.145e-09, 0.8315, 0.5556, -8.382e-08, 0.9569, 0.2903, 0.0, 0.9239, 0.3827, 2.147e-09, 0.9239, 0.3827, 4.098e-08, 0.7071, 0.7071, 0.0, 0.6344, 0.773, 2.145e-09, 0.6344, 0.773, -4.47e-08, 0.4714, 0.8819, 1.801e-06, 0.4714, 0.8819, 0.0, 0.5556, 0.8315, -2.028e-06, 0.5556, 0.8315, 1.824e-06, 0.5556, 0.8315, 0.0, 0.6344, 0.773, -2.015e-06, 0.2903, 0.9569, 1.778e-06, 0.2903, 0.9569, 0.0, 0.3827, 0.9239, -2.027e-06, 0.09802, 0.9952, 1.778e-06, 0.09802, 0.9952, 0.0, 0.1951, 0.9808, -2.032e-06, 0.1951, 0.9808, 1.988e-06, 0.1951, 0.9808, 0.0, 0.2903, 0.9569, -2.032e-06, 0.3827, 0.9239, 1.661e-06, 0.3827, 0.9239, 0.0, 0.4714, 0.8819, -2.03e-06, 0.773, 0.6344, 0.0, 0.7071, 0.7071, 2.145e-09, 0.7071, 0.7071, -4.47e-08, -0.09802, 0.9952, 1.684e-06, -0.09802, 0.9952, 0.0, -6.855e-07, 1.0, -2.014e-06, -0.2903, 0.9569, 1.988e-06, -0.2903, 0.9569, 0.0, -0.1951, 0.9808, -2.028e-06, -0.1951, 0.9808, 1.778e-06, -0.1951, 0.9808, 0.0, -0.09802, 0.9952, -2.014e-06, -0.4714, 0.8819, 1.661e-06, -0.4714, 0.8819, 0.0, -0.3827, 0.9239, -2.015e-06, -0.6344, 0.773, 1.824e-06, -0.6344, 0.773, 0.0, -0.5556, 0.8315, -2.019e-06, -0.5556, 0.8315, 1.801e-06, -0.5556, 0.8315, 0.0, -0.4714, 0.8819, -2.03e-06, -0.3827, 0.9239, 1.778e-06, -0.3827, 0.9239, 0.0, -0.2903, 0.9569, -2.028e-06, -0.7071, 0.7071, 0.0, -0.773, 0.6344, 2.145e-09, -0.773, 0.6344, -4.657e-08, -0.8819, 0.4714, 1.778e-06, -0.8819, 0.4714, 0.0, -0.8315, 0.5556, -2.002e-06, -0.773, 0.6344, 0.0, -0.8315, 0.5556, 2.145e-09, -0.8315, 0.5556, -1.36e-07, -0.9569, 0.2903, 1.684e-06, -0.9569, 0.2903, 0.0, -0.9239, 0.3827, -2.028e-06, -0.9952, 0.09798, 1.779e-06, -0.9952, 0.09798, 0.0, -0.9808, 0.1951, -2.027e-06, -0.9808, 0.1951, 1.707e-06, -0.9808, 0.1951, 0.0, -0.9569, 0.2903, -2.019e-06, -0.9239, 0.3827, 1.661e-06, -0.9239, 0.3827, 0.0, -0.8819, 0.4714, -2.01e-06, -0.7071, 0.7071, 1.754e-06, -0.7071, 0.7071, 0.0, -0.6344, 0.773, -2.01e-06, 6.743e-07, 1.0, 1.684e-06, 6.78e-07, 1.0, 0.0, 0.09802, 0.9952, -2.014e-06, -0.9952, -0.098, 1.661e-06, -0.9952, -0.098, 0.0, -1.0, 1.925e-05, -2.019e-06, -0.9808, -0.1951, 0.0, -0.957, -0.2902, 2.143e-09, -0.957, -0.2902, -1.304e-08, -0.9952, -0.09802, 0.0, -0.9808, -0.1951, 2.145e-09, -0.9808, -0.1951, -7.078e-08, -0.9239, -0.3827, 0.0, -0.8819, -0.4714, 2.145e-09, -0.8819, -0.4714, -2.589e-07, -0.8315, -0.5556, 0.0, -0.773, -0.6344, 2.145e-09, -0.773, -0.6344, -1.322e-07, -0.8819, -0.4714, 0.0, -0.8315, -0.5556, 2.145e-09, -0.8315, -0.5556, 2.105e-07, -0.9569, -0.2903, 0.0, -0.9239, -0.3827, 2.145e-09, -0.9239, -0.3827, 3.912e-08, -0.7071, -0.7071, 0.0, -0.6344, -0.773, 2.145e-09, -0.6344, -0.773, -4.47e-08, -0.5556, -0.8315, 0.0, -0.4714, -0.8819, 2.145e-09, -0.4714, -0.8819, -2.626e-07, -0.6344, -0.773, 0.0, -0.5556, -0.8315, 2.145e-09, -0.5556, -0.8315, -1.304e-07, -0.3827, -0.9239, 0.0, -0.2903, -0.9569, 2.145e-09, -0.2903, -0.9569, -7.637e-08, -0.1951, -0.9808, 0.0, -0.09802, -0.9952, 2.145e-09, -0.09802, -0.9952, -4.098e-08, -0.2903, -0.9569, 0.0, -0.1951, -0.9808, 2.145e-09, -0.1951, -0.9808, -2.999e-07, -0.4714, -0.8819, 0.0, -0.3827, -0.9239, 2.145e-09, -0.3827, -0.9239, 2.012e-07, -0.773, -0.6344, 0.0, -0.7071, -0.7071, 2.145e-09, -0.7071, -0.7071, -4.47e-08, 1.356e-06, -1.0, 0.0, 0.09802, -0.9952, 2.145e-09, 0.09802, -0.9952, 3.353e-08, 0.1951, -0.9808, 0.0, 0.2903, -0.9569, 2.145e-09, 0.2903, -0.9569, -3.055e-07, 0.09801, -0.9952, 0.0, 0.1951, -0.9808, 2.145e-09, 0.1951, -0.9808, -4.098e-08, 0.3827, -0.9239, 0.0, 0.4714, -0.8819, 2.145e-09, 0.4714, -0.8819, 1.993e-07, 0.5556, -0.8315, 0.0, 0.6344, -0.773, 2.145e-09, 0.6344, -0.773, -1.341e-07, 0.4714, -0.8819, 0.0, 0.5556, -0.8315, 2.145e-09, 0.5556, -0.8315, -2.608e-07, 0.2903, -0.9569, 0.0, 0.3827, -0.9239, 2.145e-09, 0.3827, -0.9239, -7.637e-08, 0.773, -0.6344, 1.754e-06, 0.773, -0.6344, 0.0, 0.7071, -0.7071, -2.023e-06, 0.8315, -0.5556, 0.0, 0.8819, -0.4714, 2.025e-06, 0.8315, -0.5556, -1.497e-06, 0.8315, -0.5556, 1.824e-06, 0.8315, -0.5556, 0.0, 0.773, -0.6344, -2.017e-06, 0.9239, -0.3827, 0.0, 0.9569, -0.2903, 2.145e-09, 0.9569, -0.2903, 4.284e-08, 0.9808, -0.1951, 0.0, 0.9952, -0.09797, 2.147e-09, 0.9952, -0.09797, -7.078e-08, 0.9569, -0.2903, 0.0, 0.9808, -0.1951, 2.019e-06, 0.9569, -0.2903, -1.707e-06, 0.8819, -0.4714, 0.0, 0.9239, -0.3827, 2.145e-09, 0.9239, -0.3827, -2.57e-07, 0.7071, -0.7071, 1.754e-06, 0.7071, -0.7071, 0.0, 0.6344, -0.773, -2.01e-06, -0.09802, -0.9952, 0.0, -1.356e-06, -1.0, 2.145e-09, -1.356e-06, -1.0, 3.353e-08, -1.0, -2.032e-05, 1.988e-06, -1.0, -2.031e-05, 0.0, -0.9952, 0.098, -2.015e-06, 1.0, -4.941e-05, 4.843e-08, 0.9952, -0.09807, 0.0, 1.0, -4.935e-05, 2.143e-09, 0.9952, -0.098, -2.145e-09, 0.9952, -0.098, -4.843e-08, 1.0, 1.925e-05, 0.0, 0.0, -1.0, 0.0, 0.0, -1.0, 0.0, 0.0, -1.0, 0.0, 0.0, -1.0, 0.0, 0.0, -1.0, 0.0, 0.0, -1.0, 0.0, 1.0, 0.0, 0.0, 1.0, 0.0, 0.0, 1.0, 0.0, 0.0, 1.0, 0.0, 0.0, 1.0, 0.0, 0.0, 1.0, 0.0, 0.0, 0.0, 1.0, 0.0, 0.0, 1.0, 0.0, 0.0, 1.0, 0.0, 0.0, 1.0, 0.0, 0.0, 1.0, 0.0, 0.0, 1.0, 0.0, -1.0, 0.0, 0.0, -1.0, 0.0, 0.0, -1.0, 0.0, 0.0, -1.0, 0.0, 0.0, -1.0, 0.0, 0.0, -1.0, 0.0, 0.0, -6.072e-06, 0.0, -1.0, -6.072e-06, 0.0, -1.0, -6.072e-06, 0.0, -1.0, 0.0, 0.0, -1.0, 0.0, 0.0, -1.0, 0.0, 0.0, -1.0, -1.799e-07, 0.0, -1.0, -1.799e-07, 0.0, -1.0, -1.799e-07, 0.0, -1.0, 0.0, 0.0, -1.0, 0.0, 0.0, -1.0, 0.0, 0.0, -1.0, -1.828e-06, 0.0, -1.0, -1.828e-06, 0.0, -1.0, -1.828e-06, 0.0, -1.0, 5.566e-06, 0.0, -1.0, 5.566e-06, 0.0, -1.0, 5.566e-06, 0.0, -1.0, 0.0, 0.0, -1.0, 0.0, 0.0, -1.0, 0.0, 0.0, -1.0, 0.0, 0.0, -1.0, 0.0, 0.0, -1.0, 0.0, 0.0, -1.0, 6.146e-06, 0.0, -1.0, 6.146e-06, 0.0, -1.0, 6.146e-06, 0.0, -1.0, 1.154e-06, 0.0, -1.0, 1.154e-06, 0.0, -1.0, 1.154e-06, 0.0, -1.0, -7.669e-06, 0.0, -1.0, -7.669e-06, 0.0, -1.0, -7.669e-06, 0.0, -1.0, 1.073e-06, 0.0, -1.0, 1.073e-06, 0.0, -1.0, 1.073e-06, 0.0, -1.0, -9.323e-08, 0.0, -1.0, -9.323e-08, 0.0, -1.0, -9.323e-08, 0.0, -1.0, 2.037e-06, 0.0, -1.0, 2.037e-06, 0.0, -1.0, 2.037e-06, 0.0, -1.0, 0.0, 0.0, -1.0, 0.0, 0.0, -1.0, 0.0, 0.0, -1.0, -4.709e-06, 0.0, -1.0, -4.709e-06, 0.0, -1.0, -4.709e-06, 0.0, -1.0, 0.0, 0.0, -1.0, 0.0, 0.0, -1.0, 0.0, 0.0, -1.0, 0.0, 0.0, -1.0, 0.0, 0.0, -1.0, 0.0, 0.0, -1.0, 0.0, 0.0, -1.0, 0.0, 0.0, -1.0, 0.0, 0.0, -1.0, 0.0, 0.0, -1.0, 0.0, 0.0, -1.0, 0.0, 0.0, -1.0, 0.0, 0.0, -1.0, 0.0, 0.0, -1.0, 0.0, 0.0, -1.0, -1.403e-05, 0.0, -1.0, -1.403e-05, 0.0, -1.0, -1.403e-05, 0.0, -1.0, 7.781e-06, 0.0, -1.0, 7.781e-06, 0.0, -1.0, 7.781e-06, 0.0, -1.0, 0.0, 0.0, -1.0, 0.0, 0.0, -1.0, 0.0, 0.0, -1.0, 0.0, 0.0, -1.0, 0.0, 0.0, -1.0, 0.0, 0.0, -1.0, -1.089e-06, 0.0, -1.0, -1.089e-06, 0.0, -1.0, -1.089e-06, 0.0, -1.0, 2.619e-07, 0.0, -1.0, 2.619e-07, 0.0, -1.0, 2.619e-07, 0.0, -1.0, -1.781e-06, 0.0, -1.0, -1.781e-06, 0.0, -1.0, -1.781e-06, 0.0, -1.0, -6.257e-06, 0.0, -1.0, -6.257e-06, 0.0, -1.0, -6.257e-06, 0.0, -1.0, 1.767e-06, 0.0, -1.0, 1.767e-06, 0.0, -1.0, 1.767e-06, 0.0, -1.0, 2.447e-07, 0.0, -1.0, 2.447e-07, 0.0, -1.0, 2.447e-07, 0.0, -1.0, 5.512e-07, 0.0, -1.0, 5.512e-07, 0.0, -1.0, 5.512e-07, 0.0, -1.0, 5.003e-06, 0.0, -1.0, 5.003e-06, 0.0, -1.0, 5.003e-06, 0.0, -1.0, 0.0, 0.0, -1.0, 0.0, 0.0, -1.0, 0.0, 0.0, -1.0, 6.591e-06, 0.0, -1.0, 6.591e-06, 0.0, -1.0, 6.591e-06, 0.0, -1.0, 4.709e-06, 0.0, -1.0, 4.709e-06, 0.0, -1.0, 4.709e-06, 0.0, -1.0, -7.024e-06, 0.0, -1.0, -7.024e-06, 0.0, -1.0, -7.024e-06, 0.0, -1.0, 9.323e-08, 0.0, -1.0, 9.323e-08, 0.0, -1.0, 9.323e-08, 0.0, -1.0, -1.073e-06, 0.0, -1.0, -1.073e-06, 0.0, -1.0, -1.073e-06, 0.0, -1.0, 0.0, 0.0, -1.0, 0.0, 0.0, -1.0, 0.0, 0.0, -1.0, 0.0, 0.0, -1.0, 0.0, 0.0, -1.0, 0.0, 0.0, -1.0, 1.799e-07, 0.0, -1.0, 1.799e-07, 0.0, -1.0, 1.799e-07, 0.0, -1.0, 6.072e-06, 0.0, -1.0, 6.072e-06, 0.0, -1.0, 6.072e-06, 0.0, -1.0, 0.0, 0.0, -1.0, 0.0, 0.0, -1.0, 0.0, 0.0, -1.0, 2.675e-06, 0.0, -1.0, 2.675e-06, 0.0, -1.0, 2.675e-06, 0.0, -1.0, -5.566e-06, 0.0, -1.0, -5.566e-06, 0.0, -1.0, -5.566e-06, 0.0, -1.0, 1.828e-06, 0.0, -1.0, 1.828e-06, 0.0, -1.0, 1.828e-06, 0.0, -1.0, 1.26e-06, 0.0, -1.0, 1.26e-06, 0.0, -1.0, 1.26e-06, 0.0, -1.0, 0.0, 0.0, -1.0, 0.0, 0.0, -1.0, 0.0, 0.0, -1.0, 0.0, 0.0, -1.0, 0.0, 0.0, -1.0, 0.0, 0.0, -1.0, -1.154e-06, 0.0, -1.0, -1.154e-06, 0.0, -1.0, -1.154e-06, 0.0, -1.0, 6.257e-06, 0.0, -1.0, 6.257e-06, 0.0, -1.0, 6.257e-06, 0.0, -1.0, -2.619e-07, 0.0, -1.0, -2.619e-07, 0.0, -1.0, -2.619e-07, 0.0, -1.0, -5.003e-06, 0.0, -1.0, -5.003e-06, 0.0, -1.0, -5.003e-06, 0.0, -1.0, 3.759e-06, 0.0, -1.0, 3.759e-06, 0.0, -1.0, 3.759e-06, 0.0, -1.0, -2.447e-07, 0.0, -1.0, -2.447e-07, 0.0, -1.0, -2.447e-07, 0.0, -1.0, -1.767e-06, 0.0, -1.0, -1.767e-06, 0.0, -1.0, -1.767e-06, 0.0, -1.0, 0.0, 0.0, -1.0, 0.0, 0.0, -1.0, 0.0, 0.0, -1.0, 7.451e-06, 0.0, -1.0, 7.451e-06, 0.0, -1.0, 7.451e-06, 0.0, -1.0, 0.0, 0.0, -1.0, 0.0, 0.0, -1.0, 0.0, 0.0, -1.0, 0.0, 0.0, -1.0, 0.0, 0.0, -1.0, 0.0, 0.0, -1.0, 1.089e-06, 0.0, -1.0, 1.089e-06, 0.0, -1.0, 1.089e-06, 0.0, -1.0, -7.781e-06, 0.0, -1.0, -7.781e-06, 0.0, -1.0, -7.781e-06, 0.0, -1.0, 0.0, 0.0, -1.0, 0.0, 0.0, -1.0, 0.0, 0.0, -1.0, 0.0, 0.0, -1.0, 0.0, 0.0, -1.0, 0.0, 0.0, -1.0, 0.0, 0.0, -1.0, 0.0, 0.0, -1.0, 0.0, 0.0, -1.0, 0.0, 0.0, -1.0, 0.0, 0.0, -1.0, 0.0, 0.0, -1.0, 0.0, 0.0, -1.0, 0.0, 0.0, -1.0, 0.0, 0.0, -1.0, -3.777e-06, 0.0, 1.0, -3.777e-06, 0.0, 1.0, -3.777e-06, 0.0, 1.0, 0.0, 0.0, 1.0, 0.0, 0.0, 1.0, 0.0, 0.0, 1.0, 0.0, 0.0, 1.0, 0.0, 0.0, 1.0, 0.0, 0.0, 1.0, 5.396e-07, 0.0, 1.0, 5.396e-07, 0.0, 1.0, 5.396e-07, 0.0, 1.0, 0.0, 0.0, 1.0, 0.0, 0.0, 1.0, 0.0, 0.0, 1.0, 0.0, 0.0, 1.0, 0.0, 0.0, 1.0, 0.0, 0.0, 1.0, 0.0, 0.0, 1.0, 0.0, 0.0, 1.0, 0.0, 0.0, 1.0, -2.849e-07, 0.0, 1.0, -2.849e-07, 0.0, 1.0, -2.849e-07, 0.0, 1.0, 0.0, 0.0, 1.0, 0.0, 0.0, 1.0, 0.0, 0.0, 1.0, 0.0, 0.0, 1.0, 0.0, 0.0, 1.0, 0.0, 0.0, 1.0, 0.0, 0.0, 1.0, 0.0, 0.0, 1.0, 0.0, 0.0, 1.0, 0.0, 0.0, 1.0, 0.0, 0.0, 1.0, 0.0, 0.0, 1.0, 0.0, 0.0, 1.0, 0.0, 0.0, 1.0, 0.0, 0.0, 1.0, -5.967e-06, 0.0, 1.0, -5.967e-06, 0.0, 1.0, -5.967e-06, 0.0, 1.0, 0.0, 0.0, 1.0, 0.0, 0.0, 1.0, 0.0, 0.0, 1.0, 0.0, 0.0, 1.0, 0.0, 0.0, 1.0, 0.0, 0.0, 1.0, -3.286e-06, 0.0, 1.0, -3.286e-06, 0.0, 1.0, -3.286e-06, 0.0, 1.0, -1.299e-05, 0.0, 1.0, -1.299e-05, 0.0, 1.0, -1.299e-05, 0.0, 1.0, 0.0, 0.0, 1.0, 0.0, 0.0, 1.0, 0.0, 0.0, 1.0, 0.0, 0.0, 1.0, 0.0, 0.0, 1.0, 0.0, 0.0, 1.0, -2.565e-07, 0.0, 1.0, -2.565e-07, 0.0, 1.0, -2.565e-07, 0.0, 1.0, 0.0, 0.0, 1.0, 0.0, 0.0, 1.0, 0.0, 0.0, 1.0, 0.0, 0.0, 1.0, 0.0, 0.0, 1.0, 0.0, 0.0, 1.0, 2.215e-06, 0.0, 1.0, 2.215e-06, 0.0, 1.0, 2.215e-06, 0.0, 1.0, 0.0, 0.0, 1.0, 0.0, 0.0, 1.0, 0.0, 0.0, 1.0, 0.0, 0.0, 1.0, 0.0, 0.0, 1.0, 0.0, 0.0, 1.0, -8.106e-06, 0.0, 1.0, -8.106e-06, 0.0, 1.0, -8.106e-06, 0.0, 1.0, 8.381e-06, 0.0, 1.0, 8.381e-06, 0.0, 1.0, 8.381e-06, 0.0, 1.0, 0.0, 0.0, 1.0, 0.0, 0.0, 1.0, 0.0, 0.0, 1.0, 0.0, 0.0, 1.0, 0.0, 0.0, 1.0, 0.0, 0.0, 1.0, 0.0, 0.0, 1.0, 0.0, 0.0, 1.0, 0.0, 0.0, 1.0, 7.83e-06, 0.0, 1.0, 7.83e-06, 0.0, 1.0, 7.83e-06, 0.0, 1.0, 0.0, 0.0, 1.0, 0.0, 0.0, 1.0, 0.0, 0.0, 1.0, 0.0, 0.0, 1.0, 0.0, 0.0, 1.0, 0.0, 0.0, 1.0, 0.0, 0.0, 1.0, 0.0, 0.0, 1.0, 0.0, 0.0, 1.0, 0.0, 0.0, 1.0, 0.0, 0.0, 1.0, 0.0, 0.0, 1.0, 0.0, 0.0, 1.0, 0.0, 0.0, 1.0, 0.0, 0.0, 1.0, 0.0, 0.0, 1.0, 0.0, 0.0, 1.0, 0.0, 0.0, 1.0, 0.0, 0.0, 1.0, 0.0, 0.0, 1.0, 0.0, 0.0, 1.0, 5.967e-06, 0.0, 1.0, 5.967e-06, 0.0, 1.0, 5.967e-06, 0.0, 1.0, 0.0, 0.0, 1.0, 0.0, 0.0, 1.0, 0.0, 0.0, 1.0, 0.0, 0.0, 1.0, 0.0, 0.0, 1.0, 0.0, 0.0, 1.0, 0.0, 0.0, 1.0, 0.0, 0.0, 1.0, 0.0, 0.0, 1.0, -5.396e-07, 0.0, 1.0, -5.396e-07, 0.0, 1.0, -5.396e-07, 0.0, 1.0, 0.0, 0.0, 1.0, 0.0, 0.0, 1.0, 0.0, 0.0, 1.0, 0.0, 0.0, 1.0, 0.0, 0.0, 1.0, 0.0, 0.0, 1.0, 0.0, 0.0, 1.0, 0.0, 0.0, 1.0, 0.0, 0.0, 1.0, 0.0, 0.0, 1.0, 0.0, 0.0, 1.0, 0.0, 0.0, 1.0, 6.361e-06, 0.0, 1.0, 6.361e-06, 0.0, 1.0, 6.361e-06, 0.0, 1.0, -3.024e-06, 0.0, 1.0, -3.024e-06, 0.0, 1.0, -3.024e-06, 0.0, 1.0, 0.0, 0.0, 1.0, 0.0, 0.0, 1.0, 0.0, 0.0, 1.0, 8.106e-06, 0.0, 1.0, 8.106e-06, 0.0, 1.0, 8.106e-06, 0.0, 1.0, 0.0, 0.0, 1.0, 0.0, 0.0, 1.0, 0.0, 0.0, 1.0, -8.381e-06, 0.0, 1.0, -8.381e-06, 0.0, 1.0, -8.381e-06, 0.0, 1.0, 0.0, 0.0, 1.0, 0.0, 0.0, 1.0, 0.0, 0.0, 1.0, 0.0, 0.0, 1.0, 0.0, 0.0, 1.0, 0.0, 0.0, 1.0, -7.83e-06, 0.0, 1.0, -7.83e-06, 0.0, 1.0, -7.83e-06, 0.0, 1.0, 0.0, 0.0, 1.0, 0.0, 0.0, 1.0, 0.0, 0.0, 1.0, 1.299e-05, 0.0, 1.0, 1.299e-05, 0.0, 1.0, 1.299e-05, 0.0, 1.0, 0.0, 0.0, 1.0, 0.0, 0.0, 1.0, 0.0, 0.0, 1.0, 0.0, 0.0, 1.0, 0.0, 0.0, 1.0, 0.0, 0.0, 1.0, 0.0, 0.0, 1.0, 0.0, 0.0, 1.0, 0.0, 0.0, 1.0, 0.0, 0.0, 1.0, 0.0, 0.0, 1.0, 0.0, 0.0, 1.0, 2.082e-06, 0.0, 1.0, 2.082e-06, 0.0, 1.0, 2.082e-06, 0.0, 1.0, 0.0, 0.0, 1.0, 0.0, 0.0, 1.0, 0.0, 0.0, 1.0, 0.0, 0.0, 1.0, 0.0, 0.0, 1.0, 0.0, 0.0, 1.0, 0.0, 0.0, 1.0, 0.0, 0.0, 1.0, 0.0, 0.0, 1.0, 0.0, 0.0, 1.0, 0.0, 0.0, 1.0, 0.0, 0.0, 1.0, 0.0, -1.0, 0.0, 0.0, -1.0, 0.0, 0.0, -1.0, 0.0, 0.0, -1.0, 0.0, 0.0, -1.0, 0.0, 0.0, -1.0, 0.0, 1.0, 0.0, 0.0, 1.0, 0.0, 0.0, 1.0, 0.0, 0.0, 1.0, 0.0, 0.0, 1.0, 0.0, 0.0, 1.0, 0.0, 0.0, 0.0, 1.0, 0.0, 0.0, 1.0, 0.0, 0.0, 1.0, 0.0, 0.0, 1.0, 0.0, 0.0, 1.0, 0.0, 0.0, 1.0, 0.0, -1.0, 0.0, 0.0, -1.0, 0.0, 0.0, -1.0, 0.0, 0.0, -1.0, 0.0, 0.0, -1.0, 0.0, 0.0, -1.0, 0.0, 0.0, 0.0, 0.0, -1.0, 0.0, 0.0, -1.0, 0.0, 0.0, -1.0, 0.0, 0.0, -1.0, 0.0, 0.0, -1.0, 0.0, 0.0, -1.0, 0.0, 0.0, 1.0, 0.0, 0.0, 1.0, 0.0, 0.0, 1.0, 0.0, 0.0, 1.0, 0.0, 0.0, 1.0, 0.0, 0.0, 1.0, 0.0, 0.0, -1.0, 0.0, 0.0, -1.0, 0.0, 0.0, -1.0, 0.0, 0.0, -1.0, 0.0, 0.0, -1.0, 0.0, 0.0, -1.0, 1.0, 0.0, 0.0, 1.0, 0.0, 0.0, 1.0, 0.0, 0.0, 1.0, 0.0, 0.0, 1.0, 0.0, 0.0, 1.0, 0.0, 0.0, -1.0, 0.0, 0.0, -1.0, 0.0, 0.0, -1.0, 0.0, 0.0, -1.0, 0.0, 0.0, -1.0, 0.0, 0.0, -1.0, 0.0, 0.0, 0.0, 0.0, 1.0, 0.0, 0.0, 1.0, 0.0, 0.0, 1.0, 0.0, 0.0, 1.0, 0.0, 0.0, 1.0, 0.0, 0.0, 1.0, 0.0, 1.0, 0.0, 0.0, 1.0, 0.0, 0.0, 1.0, 0.0, 0.0, 1.0, 0.0, 0.0, 1.0, 0.0, 0.0, 1.0, 0.0, 0.0, -1.0, 0.0, 0.0, -1.0, 0.0, 0.0, -1.0, 0.0, 0.0, -1.0, 0.0, 0.0, -1.0, 0.0, 0.0, -1.0, 0.0])] * 3)])

# ---- objects
ob_camera = bpy.data.objects.new('Camera', cam_camera)
ob_desk = bpy.data.objects.new('desk', me_desk)

# ---- transforms, parenting, visibility, modifiers, constraints
ob_camera.location = (37.15, -35.01, 25.32)
ob_camera.rotation_euler = (1.109, 0.0, 0.8149)
ob_camera.lock_rotations_4d = False
ob_camera.empty_display_type = 'ARROWS'
ob_camera.color = (0.0, 0.0, 0.0, 0.0)
ob_camera.display_type = 'WIRE'
ob_camera.lineart.crease_threshold = 0.0
ob_desk.location = (0.0, 0.0, 0.0)
ob_desk.rotation_euler = (1.571, -0.0, 0.0)
ob_desk.scale = (0.012, 0.012, 0.012)

# ---- collection membership
col_collection.objects.link(ob_camera)
col_collection.objects.link(ob_desk)

# ---- scene / render settings (as saved in the file)
scene.camera = ob_camera
scene.frame_start = 1; scene.frame_end = 250; scene.frame_set(1)
scene.render.engine = 'BLENDER_EEVEE_NEXT'
scene.render.resolution_x = 1280
scene.render.resolution_y = 720
scene.cycles.sampling_pattern = 'TABULATED_SOBOL'
scene.view_settings.view_transform = 'Standard'
bpy.context.view_layer.update()

# ---- added for rendering (the .blend has no usable light): sun
light_auto_sun = bpy.data.lights.new('AutoSun', 'SUN')
light_auto_sun.energy = 3.0
light_auto_sun.angle = 0.0523599
ob_auto_sun = bpy.data.objects.new('AutoSun', light_auto_sun)
scene.collection.objects.link(ob_auto_sun)
ob_auto_sun.rotation_euler = (0.872665, 0.174533, 0.523599)
bpy.context.view_layer.update()
